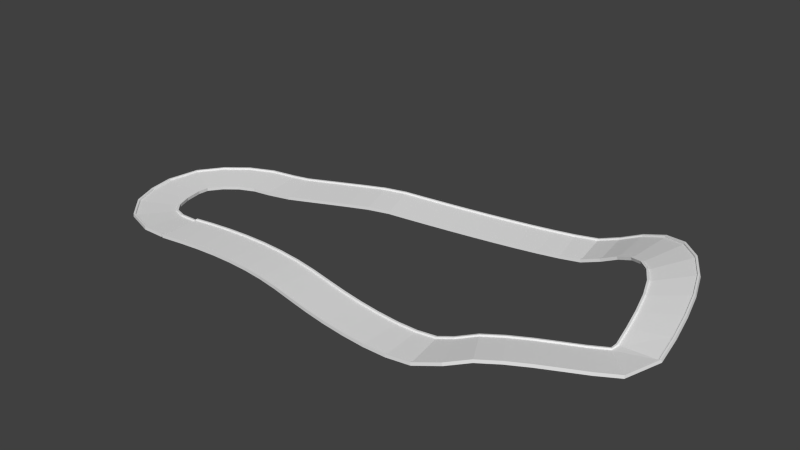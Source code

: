 # Source: track1_Build.blend  (saved by Blender 2.76.0; exported with 4.5.12 LTS)
import bpy
from mathutils import Matrix  # noqa: F401  (used for matrix-valued properties, if any)

bpy.ops.wm.read_factory_settings(use_empty=True)
scene = bpy.context.scene
scene.name = 'Scene'

# ---- collections
col_collection_1 = bpy.data.collections.new('Collection 1'); scene.collection.children.link(col_collection_1)

# ---- materials (node trees are filled in below, after node groups)
mat_material = bpy.data.materials.new('Material')
mat_material.alpha_threshold = 0.0
mat_material.use_transparent_shadow = False
mat_material.roughness = 0.5
mat_material.line_color = (0.0, 0.0, 0.0, 1.0)

# ---- material node trees

# ---- world
world_world = bpy.data.worlds.new('World'); scene.world = world_world
world_world.color = (0.05088, 0.05088, 0.05088)
world_world.use_sun_shadow = False
world_world.sun_shadow_jitter_overblur = 0.0
world_world.cycles.sampling_method = 'MANUAL'
world_world.cycles.sample_map_resolution = 256

# ---- meshes
me_cube = bpy.data.meshes.new('Cube')
me_cube.from_pydata([(10.42, 10.0, -0.004955), (10.42, -3.775e-07, -0.004955), (-9.463, 3.02e-07, -0.004955), (-9.463, 10.0, -0.004955), (10.42, 10.0, 1.451), (10.42, -3.775e-07, 1.451), (-9.463, 3.02e-07, 1.451), (-9.463, 10.0, 1.451), (9.576, 10.0, -0.004955), (-8.621, 10.0, -0.004955), (9.576, -3.179e-07, -0.004955), (-8.621, 4.212e-07, -0.004955), (9.576, 10.0, 1.451), (-8.621, 10.0, 1.451), (9.576, -6.159e-07, 1.451), (-8.621, 3.616e-07, 1.451), (9.559, 10.0, -0.004955), (9.559, -3.179e-07, -0.004955), (9.295, 10.0, 0.8352), (9.295, -3.775e-07, 0.8352), (-8.597, 10.0, -0.004955), (-8.597, 4.212e-07, -0.004955), (-8.333, 10.0, 0.8352), (-8.333, 3.02e-07, 0.8352)], [], [(9, 11, 2, 3), (13, 7, 6, 15), (0, 4, 5, 1), (11, 15, 6, 2), (2, 6, 7, 3), (13, 9, 3, 7), (4, 0, 8, 12), (22, 20, 9, 13), (1, 5, 14, 10), (21, 23, 15, 11), (4, 12, 14, 5), (22, 13, 15, 23), (0, 1, 10, 8), (20, 21, 11, 9), (8, 10, 17, 16), (12, 18, 19, 14), (10, 14, 19, 17), (12, 8, 16, 18), (16, 17, 21, 20), (18, 22, 23, 19), (17, 19, 23, 21), (18, 16, 20, 22)])
_uv = me_cube.uv_layers.new(name='UVMap')
_uv.uv.foreach_set('vector', [0.006856, 0.0, 0.006856, 1.0, 4.173e-07, 1.0, 0.0, 0.0, 1.0, 1.0, 0.9931, 1.0, 0.9931, 5.721e-09, 1.0, 0.0, 0.8288, 1.0, 0.7558, 1.0, 0.7558, 0.0, 0.8288, 1.37e-08, 0.9863, 0.1952, 0.9134, 0.1952, 0.9134, 0.1915, 0.9863, 0.1915, 0.7558, 1.0, 0.6829, 1.0, 0.6829, 0.0, 0.7558, 0.0, 0.9134, 0.1877, 0.9863, 0.1877, 0.9863, 0.1915, 0.9134, 0.1915, 0.9134, 9.536e-09, 0.9863, 0.0, 0.9863, 0.00376, 0.9134, 0.00376, 0.9557, 0.1872, 0.9863, 0.1872, 0.9863, 0.1877, 0.9134, 0.1877, 0.9863, 0.3829, 0.9134, 0.3829, 0.9134, 0.3792, 0.9863, 0.3792, 0.9863, 0.1957, 0.9557, 0.1957, 0.9134, 0.1952, 0.9863, 0.1952, 0.9931, 1.0, 0.9863, 1.0, 0.9863, 6.913e-09, 0.9931, 0.0, 0.8711, 1.0, 0.8288, 1.0, 0.8288, 0.0, 0.8711, 1.042e-09, 0.3491, 0.0, 0.3491, 1.0, 0.3422, 1.0, 0.3422, 0.0, 0.00774, 0.0, 0.00774, 1.0, 0.006856, 1.0, 0.006856, 0.0, 0.3422, 0.0, 0.3422, 1.0, 0.3416, 1.0, 0.3416, 0.0, 0.8711, 0.0, 0.9134, 0.0, 0.9134, 1.0, 0.8711, 1.0, 0.9863, 0.3792, 0.9134, 0.3792, 0.9557, 0.3788, 0.9863, 0.3788, 0.9134, 0.00376, 0.9863, 0.00376, 0.9863, 0.004108, 0.9557, 0.004108, 0.3416, 0.0, 0.3416, 1.0, 0.00774, 1.0, 0.00774, 0.0, 0.6829, 1.0, 0.3491, 1.0, 0.3491, 0.0, 0.6829, 5.68e-09, 0.9863, 0.3788, 0.9557, 0.3788, 0.9557, 0.1957, 0.9863, 0.1957, 0.9557, 0.004108, 0.9863, 0.004108, 0.9863, 0.1872, 0.9557, 0.1872])
me_cube.materials.append(mat_material)
me_cube.use_remesh_preserve_volume = False
me_cube.use_remesh_preserve_attributes = False
me_cube.use_mirror_vertex_groups = False
me_cube.update()

# ---- curves / text
cu_beziercurve_001 = bpy.data.curves.new('BezierCurve.001', 'CURVE')
cu_beziercurve_001.dimensions = '3D'
_sp = cu_beziercurve_001.splines.new('BEZIER'); _sp.bezier_points.add(8)
_sp.bezier_points.foreach_set('co', [-1.0, 0.0, 0.0, 72.99, -0.7465, -0.1745, 147.0, -1.483, -0.349, 201.1, 35.99, -0.349, 150.6, 98.57, -0.349, 56.49, 74.52, 2.584, 4.684, 59.03, -0.349, -33.2, 32.89, -0.349, -2.553, -0.07877, -0.349])
_sp.bezier_points.foreach_set('handle_left', [-4.733, -0.01182, 0.0, 37.38, 5.642, 2.158, 138.2, -5.911, -5.423, 201.2, 30.45, -2.503, 155.6, 98.57, 1.715, 59.43, 75.54, 2.125, 7.399, 59.03, -0.349, -33.48, 38.32, -0.349, -7.983, 0.05343, -0.349])
_sp.bezier_points.foreach_set('handle_right', [1.724, 0.008627, 0.0, 108.0, -7.025, -2.467, 160.8, 5.519, 7.676, 200.5, 109.9, 28.39, 137.2, 98.57, -5.864, 51.66, 72.83, 3.34, -22.17, 59.03, -0.349, -31.25, -5.616, -0.349, 19.27, -0.6102, -0.349])
for _p, _l, _r in zip(_sp.bezier_points, ['ALIGNED', 'ALIGNED', 'ALIGNED', 'ALIGNED', 'ALIGNED', 'ALIGNED', 'ALIGNED', 'ALIGNED', 'ALIGNED'], ['ALIGNED', 'ALIGNED', 'ALIGNED', 'ALIGNED', 'ALIGNED', 'ALIGNED', 'ALIGNED', 'ALIGNED', 'ALIGNED']): _p.handle_left_type = _l; _p.handle_right_type = _r
_sp.order_u = 0
_sp.order_v = 0
cu_beziercurve_001.use_path = True
cu_beziercurve_001.use_path_clamp = True
cu_beziercurve_001.bevel_resolution = 0
cu_beziercurve_001.fill_mode = 'HALF'

# ---- objects
ob_beziercurve = bpy.data.objects.new('BezierCurve', cu_beziercurve_001)
ob_cube = bpy.data.objects.new('Cube', me_cube)

# ---- transforms, parenting, visibility, modifiers, constraints
ob_beziercurve.location = (0.0, 0.0, 0.0)
ob_beziercurve.lineart.crease_threshold = 0.0
ob_cube.location = (0.0, 0.0, 0.0)
ob_cube.rotation_euler = (0.0, -0.0, -1.571)
ob_cube.lock_rotations_4d = False
ob_cube.empty_display_type = 'ARROWS'
ob_cube.lineart.crease_threshold = 0.0
_m = ob_cube.modifiers.new('Array', 'ARRAY')
_m.fit_type = 'FIT_CURVE'
_m.count = 1
_m.curve = ob_beziercurve
_m.constant_offset_displace = (0.0, 0.0, 0.0)
_m.relative_offset_displace = (0.0, 1.0, 0.0)
_m = ob_cube.modifiers.new('Curve', 'CURVE')
_m.object = ob_beziercurve

# ---- collection membership
col_collection_1.objects.link(ob_beziercurve)
col_collection_1.objects.link(ob_cube)

# ---- scene / render settings (as saved in the file)
scene.frame_start = 1; scene.frame_end = 250; scene.frame_set(1)
scene.render.engine = 'BLENDER_EEVEE_NEXT'
scene.render.resolution_percentage = 50
scene.render.dither_intensity = 0.0
scene.cycles.use_denoising = False
scene.cycles.samples = 10
scene.cycles.sampling_pattern = 'TABULATED_SOBOL'
scene.cycles.light_sampling_threshold = 0.0
scene.cycles.use_adaptive_sampling = False
scene.cycles.use_light_tree = False
scene.cycles.blur_glossy = 0.0
scene.cycles.pixel_filter_type = 'GAUSSIAN'
scene.cycles.sample_clamp_indirect = 0.0
scene.view_settings.view_transform = 'Standard'
bpy.context.view_layer.update()

# ---- added for rendering (the .blend has no active camera and no usable light): camera, sun
cam_auto = bpy.data.cameras.new('AutoCamera')
cam_auto.lens = 50.0
cam_auto.sensor_width = 36.0
cam_auto.clip_end = 4636.6
ob_auto_camera = bpy.data.objects.new('AutoCamera', cam_auto)
scene.collection.objects.link(ob_auto_camera)
ob_auto_camera.location = (348.135, -269.854, 222.618)
ob_auto_camera.rotation_euler = (1.09748, -7.21219e-08, 0.694738)
scene.camera = ob_auto_camera
light_auto_sun = bpy.data.lights.new('AutoSun', 'SUN')
light_auto_sun.energy = 3.0
light_auto_sun.angle = 0.0523599
ob_auto_sun = bpy.data.objects.new('AutoSun', light_auto_sun)
scene.collection.objects.link(ob_auto_sun)
ob_auto_sun.rotation_euler = (0.872665, 0.174533, 0.523599)
bpy.context.view_layer.update()
